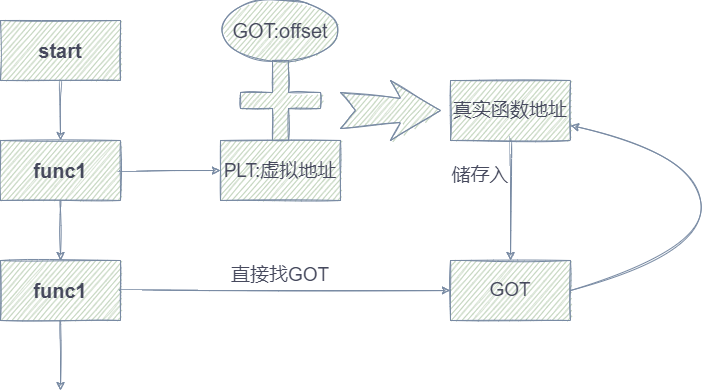

The diagram above was exported from draw.io. Its source (the exported page's mxGraphModel, read from the mxfile embedded in the PNG):
<mxGraphModel dx="782" dy="436" grid="1" gridSize="10" guides="1" tooltips="1" connect="1" arrows="1" fold="1" page="1" pageScale="1" pageWidth="827" pageHeight="1169" math="0" shadow="0">
  <root>
    <mxCell id="0" />
    <mxCell id="1" parent="0" />
    <mxCell id="p7ZMLLObRz_snD_UQxet-4" style="edgeStyle=orthogonalEdgeStyle;rounded=0;orthogonalLoop=1;jettySize=auto;html=1;strokeColor=#788AA3;fontColor=#46495D;sketch=1;curved=1;" edge="1" parent="1" source="p7ZMLLObRz_snD_UQxet-1" target="p7ZMLLObRz_snD_UQxet-2">
      <mxGeometry relative="1" as="geometry" />
    </mxCell>
    <mxCell id="p7ZMLLObRz_snD_UQxet-1" value="&lt;b&gt;&lt;font style=&quot;font-size: 20px;&quot;&gt;start&lt;/font&gt;&lt;/b&gt;" style="rounded=0;whiteSpace=wrap;html=1;fillColor=#B2C9AB;strokeColor=#788AA3;fontColor=#46495D;sketch=1;" vertex="1" parent="1">
      <mxGeometry x="310" y="150" width="120" height="60" as="geometry" />
    </mxCell>
    <mxCell id="p7ZMLLObRz_snD_UQxet-5" style="edgeStyle=orthogonalEdgeStyle;rounded=0;orthogonalLoop=1;jettySize=auto;html=1;entryX=0.5;entryY=0;entryDx=0;entryDy=0;strokeColor=#788AA3;fontColor=#46495D;sketch=1;curved=1;" edge="1" parent="1" source="p7ZMLLObRz_snD_UQxet-2" target="p7ZMLLObRz_snD_UQxet-3">
      <mxGeometry relative="1" as="geometry" />
    </mxCell>
    <mxCell id="p7ZMLLObRz_snD_UQxet-7" style="edgeStyle=orthogonalEdgeStyle;rounded=0;orthogonalLoop=1;jettySize=auto;html=1;fontSize=20;strokeColor=#788AA3;fontColor=#46495D;sketch=1;curved=1;" edge="1" parent="1" source="p7ZMLLObRz_snD_UQxet-2" target="p7ZMLLObRz_snD_UQxet-8">
      <mxGeometry relative="1" as="geometry">
        <mxPoint x="540" y="300" as="targetPoint" />
      </mxGeometry>
    </mxCell>
    <mxCell id="p7ZMLLObRz_snD_UQxet-2" value="&lt;font style=&quot;font-size: 20px;&quot;&gt;&lt;b&gt;func1&lt;/b&gt;&lt;/font&gt;" style="rounded=0;whiteSpace=wrap;html=1;fillColor=#B2C9AB;strokeColor=#788AA3;fontColor=#46495D;sketch=1;" vertex="1" parent="1">
      <mxGeometry x="310" y="270" width="120" height="60" as="geometry" />
    </mxCell>
    <mxCell id="p7ZMLLObRz_snD_UQxet-6" style="edgeStyle=orthogonalEdgeStyle;rounded=0;orthogonalLoop=1;jettySize=auto;html=1;exitX=0.5;exitY=1;exitDx=0;exitDy=0;strokeColor=#788AA3;fontColor=#46495D;sketch=1;curved=1;" edge="1" parent="1" source="p7ZMLLObRz_snD_UQxet-3">
      <mxGeometry relative="1" as="geometry">
        <mxPoint x="370" y="520" as="targetPoint" />
      </mxGeometry>
    </mxCell>
    <mxCell id="p7ZMLLObRz_snD_UQxet-18" style="edgeStyle=orthogonalEdgeStyle;rounded=0;orthogonalLoop=1;jettySize=auto;html=1;fontSize=19;strokeColor=#788AA3;fontColor=#46495D;sketch=1;curved=1;" edge="1" parent="1" source="p7ZMLLObRz_snD_UQxet-3" target="p7ZMLLObRz_snD_UQxet-15">
      <mxGeometry relative="1" as="geometry" />
    </mxCell>
    <mxCell id="p7ZMLLObRz_snD_UQxet-3" value="&lt;b style=&quot;font-size: 20px;&quot;&gt;func1&lt;/b&gt;" style="rounded=0;whiteSpace=wrap;html=1;fillColor=#B2C9AB;strokeColor=#788AA3;fontColor=#46495D;sketch=1;" vertex="1" parent="1">
      <mxGeometry x="310" y="390" width="120" height="60" as="geometry" />
    </mxCell>
    <mxCell id="p7ZMLLObRz_snD_UQxet-8" value="&lt;font style=&quot;font-size: 19px;&quot;&gt;PLT:虚拟地址&lt;/font&gt;" style="rounded=0;whiteSpace=wrap;html=1;fontSize=20;fillColor=#B2C9AB;strokeColor=#788AA3;fontColor=#46495D;sketch=1;" vertex="1" parent="1">
      <mxGeometry x="530" y="270" width="120" height="60" as="geometry" />
    </mxCell>
    <mxCell id="p7ZMLLObRz_snD_UQxet-9" value="GOT:offset" style="ellipse;whiteSpace=wrap;html=1;fontSize=20;rounded=0;fillColor=#B2C9AB;strokeColor=#788AA3;fontColor=#46495D;sketch=1;" vertex="1" parent="1">
      <mxGeometry x="530" y="130" width="120" height="60" as="geometry" />
    </mxCell>
    <mxCell id="p7ZMLLObRz_snD_UQxet-11" value="" style="shape=cross;whiteSpace=wrap;html=1;fontSize=20;fillColor=#B2C9AB;strokeColor=#788AA3;fontColor=#46495D;sketch=1;rounded=0;" vertex="1" parent="1">
      <mxGeometry x="550" y="190" width="80" height="80" as="geometry" />
    </mxCell>
    <mxCell id="p7ZMLLObRz_snD_UQxet-12" value="" style="html=1;shadow=0;dashed=0;align=center;verticalAlign=middle;shape=mxgraph.arrows2.stylisedArrow;dy=0.6;dx=40;notch=15;feather=0.4;fontSize=20;fillColor=#B2C9AB;strokeColor=#788AA3;fontColor=#46495D;sketch=1;rounded=0;" vertex="1" parent="1">
      <mxGeometry x="650" y="210" width="100" height="60" as="geometry" />
    </mxCell>
    <mxCell id="p7ZMLLObRz_snD_UQxet-16" value="" style="edgeStyle=orthogonalEdgeStyle;rounded=0;orthogonalLoop=1;jettySize=auto;html=1;fontSize=19;strokeColor=#788AA3;fontColor=#46495D;sketch=1;curved=1;" edge="1" parent="1" source="p7ZMLLObRz_snD_UQxet-14" target="p7ZMLLObRz_snD_UQxet-15">
      <mxGeometry relative="1" as="geometry" />
    </mxCell>
    <mxCell id="p7ZMLLObRz_snD_UQxet-14" value="真实函数地址" style="rounded=0;whiteSpace=wrap;html=1;fontSize=19;fillColor=#B2C9AB;strokeColor=#788AA3;fontColor=#46495D;sketch=1;" vertex="1" parent="1">
      <mxGeometry x="760" y="210" width="120" height="60" as="geometry" />
    </mxCell>
    <mxCell id="p7ZMLLObRz_snD_UQxet-15" value="GOT" style="rounded=0;whiteSpace=wrap;html=1;fontSize=19;fillColor=#B2C9AB;strokeColor=#788AA3;fontColor=#46495D;sketch=1;" vertex="1" parent="1">
      <mxGeometry x="760" y="390" width="120" height="60" as="geometry" />
    </mxCell>
    <mxCell id="p7ZMLLObRz_snD_UQxet-17" value="储存入" style="text;html=1;strokeColor=none;fillColor=none;align=center;verticalAlign=middle;whiteSpace=wrap;rounded=0;fontSize=19;fontColor=#46495D;sketch=1;" vertex="1" parent="1">
      <mxGeometry x="760" y="290" width="60" height="30" as="geometry" />
    </mxCell>
    <mxCell id="p7ZMLLObRz_snD_UQxet-19" value="直接找GOT" style="text;html=1;strokeColor=none;fillColor=none;align=center;verticalAlign=middle;whiteSpace=wrap;rounded=0;fontSize=19;fontColor=#46495D;sketch=1;" vertex="1" parent="1">
      <mxGeometry x="525" y="390" width="130" height="30" as="geometry" />
    </mxCell>
    <mxCell id="p7ZMLLObRz_snD_UQxet-20" value="" style="curved=1;endArrow=classic;html=1;rounded=0;fontSize=19;exitX=1;exitY=0.5;exitDx=0;exitDy=0;entryX=1;entryY=0.75;entryDx=0;entryDy=0;strokeColor=#788AA3;fontColor=#46495D;sketch=1;" edge="1" parent="1" source="p7ZMLLObRz_snD_UQxet-15" target="p7ZMLLObRz_snD_UQxet-14">
      <mxGeometry width="50" height="50" relative="1" as="geometry">
        <mxPoint x="840" y="370" as="sourcePoint" />
        <mxPoint x="890" y="320" as="targetPoint" />
        <Array as="points">
          <mxPoint x="1020" y="380" />
          <mxPoint x="1000" y="280" />
        </Array>
      </mxGeometry>
    </mxCell>
  </root>
</mxGraphModel>